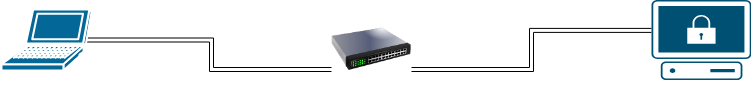

The diagram above was exported from draw.io. Its source (the exported page's mxGraphModel, read from the mxfile embedded in the PNG):
<mxGraphModel dx="1434" dy="785" grid="1" gridSize="10" guides="1" tooltips="1" connect="1" arrows="1" fold="1" page="1" pageScale="1" pageWidth="850" pageHeight="1100" math="0" shadow="0">
  <root>
    <mxCell id="0" />
    <mxCell id="1" parent="0" />
    <mxCell id="TpyWHfhcrsq9AGugrkjr-13" style="edgeStyle=orthogonalEdgeStyle;rounded=0;orthogonalLoop=1;jettySize=auto;html=1;exitX=0;exitY=0.38;exitDx=0;exitDy=0;exitPerimeter=0;entryX=1;entryY=0.75;entryDx=0;entryDy=0;shape=link;" edge="1" parent="1" source="TpyWHfhcrsq9AGugrkjr-2" target="TpyWHfhcrsq9AGugrkjr-4">
      <mxGeometry relative="1" as="geometry" />
    </mxCell>
    <mxCell id="TpyWHfhcrsq9AGugrkjr-2" value="" style="points=[[0.02,0.015,0],[0.5,0,0],[0.98,0.015,0],[1,0.38,0],[0.895,0.98,0],[0.5,1,0],[0.105,0.98,0],[0,0.38,0]];verticalLabelPosition=bottom;sketch=0;html=1;verticalAlign=top;aspect=fixed;align=center;pointerEvents=1;shape=mxgraph.cisco19.secure_endpoint_pc;fillColor=#005073;strokeColor=none;" vertex="1" parent="1">
      <mxGeometry x="690" y="230.5" width="100" height="80" as="geometry" />
    </mxCell>
    <mxCell id="TpyWHfhcrsq9AGugrkjr-12" style="edgeStyle=orthogonalEdgeStyle;rounded=0;orthogonalLoop=1;jettySize=auto;html=1;exitX=0.95;exitY=0.5;exitDx=0;exitDy=0;exitPerimeter=0;entryX=0;entryY=0.75;entryDx=0;entryDy=0;shape=link;" edge="1" parent="1" source="TpyWHfhcrsq9AGugrkjr-3" target="TpyWHfhcrsq9AGugrkjr-4">
      <mxGeometry relative="1" as="geometry" />
    </mxCell>
    <mxCell id="TpyWHfhcrsq9AGugrkjr-3" value="" style="shape=mxgraph.cisco.computers_and_peripherals.laptop;html=1;pointerEvents=1;dashed=0;fillColor=#036897;strokeColor=#ffffff;strokeWidth=2;verticalLabelPosition=bottom;verticalAlign=top;align=center;outlineConnect=0;" vertex="1" parent="1">
      <mxGeometry x="40" y="240" width="90" height="61" as="geometry" />
    </mxCell>
    <mxCell id="TpyWHfhcrsq9AGugrkjr-4" value="" style="image;html=1;image=img/lib/clip_art/networking/Switch_128x128.png" vertex="1" parent="1">
      <mxGeometry x="370" y="240" width="80" height="80" as="geometry" />
    </mxCell>
  </root>
</mxGraphModel>